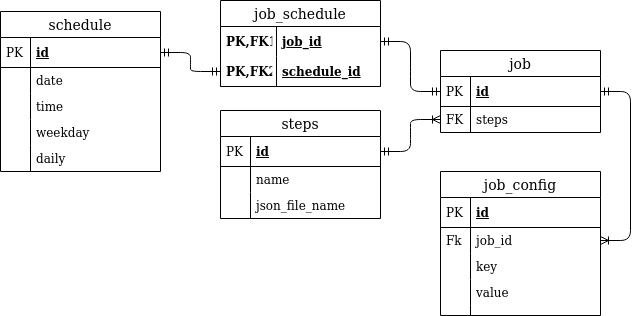

The diagram above was exported from draw.io. Its source (the exported page's mxGraphModel, read from the mxfile embedded in the PNG):
<mxGraphModel dx="1262" dy="655" grid="1" gridSize="10" guides="1" tooltips="1" connect="1" arrows="1" fold="1" page="1" pageScale="1" pageWidth="827" pageHeight="1169" math="0" shadow="0">
  <root>
    <mxCell id="WIyWlLk6GJQsqaUBKTNV-0" />
    <mxCell id="WIyWlLk6GJQsqaUBKTNV-1" parent="WIyWlLk6GJQsqaUBKTNV-0" />
    <mxCell id="u7zLEW4MZgUxcLms_x3K-67" value="" style="edgeStyle=entityRelationEdgeStyle;fontSize=12;html=1;endArrow=ERmandOne;startArrow=ERmandOne;exitX=1;exitY=0.5;exitDx=0;exitDy=0;" parent="WIyWlLk6GJQsqaUBKTNV-1" source="u7zLEW4MZgUxcLms_x3K-12" target="u7zLEW4MZgUxcLms_x3K-61" edge="1">
      <mxGeometry width="100" height="100" relative="1" as="geometry">
        <mxPoint x="239" y="500" as="sourcePoint" />
        <mxPoint x="339" y="400" as="targetPoint" />
      </mxGeometry>
    </mxCell>
    <mxCell id="u7zLEW4MZgUxcLms_x3K-69" value="" style="edgeStyle=entityRelationEdgeStyle;fontSize=12;html=1;endArrow=ERmandOne;startArrow=ERmandOne;" parent="WIyWlLk6GJQsqaUBKTNV-1" source="u7zLEW4MZgUxcLms_x3K-59" target="u7zLEW4MZgUxcLms_x3K-27" edge="1">
      <mxGeometry width="100" height="100" relative="1" as="geometry">
        <mxPoint x="399" y="510" as="sourcePoint" />
        <mxPoint x="499" y="410" as="targetPoint" />
      </mxGeometry>
    </mxCell>
    <mxCell id="u7zLEW4MZgUxcLms_x3K-70" value="" style="edgeStyle=entityRelationEdgeStyle;fontSize=12;html=1;endArrow=ERoneToMany;startArrow=ERmandOne;entryX=0;entryY=0.5;entryDx=0;entryDy=0;exitX=1;exitY=0.5;exitDx=0;exitDy=0;" parent="WIyWlLk6GJQsqaUBKTNV-1" source="u7zLEW4MZgUxcLms_x3K-41" target="u7zLEW4MZgUxcLms_x3K-29" edge="1">
      <mxGeometry width="100" height="100" relative="1" as="geometry">
        <mxPoint x="439" y="160" as="sourcePoint" />
        <mxPoint x="539" y="60" as="targetPoint" />
      </mxGeometry>
    </mxCell>
    <mxCell id="u7zLEW4MZgUxcLms_x3K-83" value="" style="edgeStyle=entityRelationEdgeStyle;fontSize=12;html=1;endArrow=ERoneToMany;startArrow=ERmandOne;" parent="WIyWlLk6GJQsqaUBKTNV-1" source="u7zLEW4MZgUxcLms_x3K-27" target="u7zLEW4MZgUxcLms_x3K-74" edge="1">
      <mxGeometry width="100" height="100" relative="1" as="geometry">
        <mxPoint x="719" y="370" as="sourcePoint" />
        <mxPoint x="750" y="270" as="targetPoint" />
      </mxGeometry>
    </mxCell>
    <mxCell id="u7zLEW4MZgUxcLms_x3K-26" value="job" style="swimlane;fontStyle=0;childLayout=stackLayout;horizontal=1;startSize=26;horizontalStack=0;resizeParent=1;resizeParentMax=0;resizeLast=0;collapsible=1;marginBottom=0;align=center;fontSize=14;" parent="WIyWlLk6GJQsqaUBKTNV-1" vertex="1">
      <mxGeometry x="539" y="160" width="160" height="82" as="geometry">
        <mxRectangle x="410" y="120" width="90" height="26" as="alternateBounds" />
      </mxGeometry>
    </mxCell>
    <mxCell id="u7zLEW4MZgUxcLms_x3K-27" value="id" style="shape=partialRectangle;top=0;left=0;right=0;bottom=1;align=left;verticalAlign=middle;fillColor=none;spacingLeft=34;spacingRight=4;overflow=hidden;rotatable=0;points=[[0,0.5],[1,0.5]];portConstraint=eastwest;dropTarget=0;fontStyle=5;fontSize=12;" parent="u7zLEW4MZgUxcLms_x3K-26" vertex="1">
      <mxGeometry y="26" width="160" height="30" as="geometry" />
    </mxCell>
    <mxCell id="u7zLEW4MZgUxcLms_x3K-28" value="PK" style="shape=partialRectangle;top=0;left=0;bottom=0;fillColor=none;align=left;verticalAlign=middle;spacingLeft=4;spacingRight=4;overflow=hidden;rotatable=0;points=[];portConstraint=eastwest;part=1;fontSize=12;" parent="u7zLEW4MZgUxcLms_x3K-27" vertex="1" connectable="0">
      <mxGeometry width="30" height="30" as="geometry" />
    </mxCell>
    <mxCell id="u7zLEW4MZgUxcLms_x3K-29" value="steps" style="shape=partialRectangle;top=0;left=0;right=0;bottom=0;align=left;verticalAlign=top;fillColor=none;spacingLeft=34;spacingRight=4;overflow=hidden;rotatable=0;points=[[0,0.5],[1,0.5]];portConstraint=eastwest;dropTarget=0;fontSize=12;" parent="u7zLEW4MZgUxcLms_x3K-26" vertex="1">
      <mxGeometry y="56" width="160" height="26" as="geometry" />
    </mxCell>
    <mxCell id="u7zLEW4MZgUxcLms_x3K-30" value="FK" style="shape=partialRectangle;top=0;left=0;bottom=0;fillColor=none;align=left;verticalAlign=top;spacingLeft=4;spacingRight=4;overflow=hidden;rotatable=0;points=[];portConstraint=eastwest;part=1;fontSize=12;" parent="u7zLEW4MZgUxcLms_x3K-29" vertex="1" connectable="0">
      <mxGeometry width="30" height="26" as="geometry" />
    </mxCell>
    <mxCell id="u7zLEW4MZgUxcLms_x3K-58" value="job_schedule" style="swimlane;fontStyle=0;childLayout=stackLayout;horizontal=1;startSize=26;horizontalStack=0;resizeParent=1;resizeParentMax=0;resizeLast=0;collapsible=1;marginBottom=0;align=center;fontSize=14;" parent="WIyWlLk6GJQsqaUBKTNV-1" vertex="1">
      <mxGeometry x="319" y="110" width="160" height="86" as="geometry" />
    </mxCell>
    <mxCell id="u7zLEW4MZgUxcLms_x3K-59" value="job_id" style="shape=partialRectangle;top=0;left=0;right=0;bottom=0;align=left;verticalAlign=middle;fillColor=none;spacingLeft=60;spacingRight=4;overflow=hidden;rotatable=0;points=[[0,0.5],[1,0.5]];portConstraint=eastwest;dropTarget=0;fontStyle=5;fontSize=12;" parent="u7zLEW4MZgUxcLms_x3K-58" vertex="1">
      <mxGeometry y="26" width="160" height="30" as="geometry" />
    </mxCell>
    <mxCell id="u7zLEW4MZgUxcLms_x3K-60" value="PK,FK1" style="shape=partialRectangle;fontStyle=1;top=0;left=0;bottom=0;fillColor=none;align=left;verticalAlign=middle;spacingLeft=4;spacingRight=4;overflow=hidden;rotatable=0;points=[];portConstraint=eastwest;part=1;fontSize=12;" parent="u7zLEW4MZgUxcLms_x3K-59" vertex="1" connectable="0">
      <mxGeometry width="56" height="30" as="geometry" />
    </mxCell>
    <mxCell id="u7zLEW4MZgUxcLms_x3K-61" value="schedule_id" style="shape=partialRectangle;top=0;left=0;right=0;bottom=1;align=left;verticalAlign=middle;fillColor=none;spacingLeft=60;spacingRight=4;overflow=hidden;rotatable=0;points=[[0,0.5],[1,0.5]];portConstraint=eastwest;dropTarget=0;fontStyle=5;fontSize=12;" parent="u7zLEW4MZgUxcLms_x3K-58" vertex="1">
      <mxGeometry y="56" width="160" height="30" as="geometry" />
    </mxCell>
    <mxCell id="u7zLEW4MZgUxcLms_x3K-62" value="PK,FK2" style="shape=partialRectangle;fontStyle=1;top=0;left=0;bottom=0;fillColor=none;align=left;verticalAlign=middle;spacingLeft=4;spacingRight=4;overflow=hidden;rotatable=0;points=[];portConstraint=eastwest;part=1;fontSize=12;" parent="u7zLEW4MZgUxcLms_x3K-61" vertex="1" connectable="0">
      <mxGeometry width="56" height="30" as="geometry" />
    </mxCell>
    <mxCell id="u7zLEW4MZgUxcLms_x3K-40" value="steps" style="swimlane;fontStyle=0;childLayout=stackLayout;horizontal=1;startSize=26;horizontalStack=0;resizeParent=1;resizeParentMax=0;resizeLast=0;collapsible=1;marginBottom=0;align=center;fontSize=14;" parent="WIyWlLk6GJQsqaUBKTNV-1" vertex="1">
      <mxGeometry x="319" y="220" width="160" height="108" as="geometry" />
    </mxCell>
    <mxCell id="u7zLEW4MZgUxcLms_x3K-41" value="id" style="shape=partialRectangle;top=0;left=0;right=0;bottom=1;align=left;verticalAlign=middle;fillColor=none;spacingLeft=34;spacingRight=4;overflow=hidden;rotatable=0;points=[[0,0.5],[1,0.5]];portConstraint=eastwest;dropTarget=0;fontStyle=5;fontSize=12;" parent="u7zLEW4MZgUxcLms_x3K-40" vertex="1">
      <mxGeometry y="26" width="160" height="30" as="geometry" />
    </mxCell>
    <mxCell id="u7zLEW4MZgUxcLms_x3K-42" value="PK" style="shape=partialRectangle;top=0;left=0;bottom=0;fillColor=none;align=left;verticalAlign=middle;spacingLeft=4;spacingRight=4;overflow=hidden;rotatable=0;points=[];portConstraint=eastwest;part=1;fontSize=12;" parent="u7zLEW4MZgUxcLms_x3K-41" vertex="1" connectable="0">
      <mxGeometry width="30" height="30" as="geometry" />
    </mxCell>
    <mxCell id="u7zLEW4MZgUxcLms_x3K-43" value="name" style="shape=partialRectangle;top=0;left=0;right=0;bottom=0;align=left;verticalAlign=top;fillColor=none;spacingLeft=34;spacingRight=4;overflow=hidden;rotatable=0;points=[[0,0.5],[1,0.5]];portConstraint=eastwest;dropTarget=0;fontSize=12;" parent="u7zLEW4MZgUxcLms_x3K-40" vertex="1">
      <mxGeometry y="56" width="160" height="26" as="geometry" />
    </mxCell>
    <mxCell id="u7zLEW4MZgUxcLms_x3K-44" value="" style="shape=partialRectangle;top=0;left=0;bottom=0;fillColor=none;align=left;verticalAlign=top;spacingLeft=4;spacingRight=4;overflow=hidden;rotatable=0;points=[];portConstraint=eastwest;part=1;fontSize=12;" parent="u7zLEW4MZgUxcLms_x3K-43" vertex="1" connectable="0">
      <mxGeometry width="30" height="26" as="geometry" />
    </mxCell>
    <mxCell id="NZwgCwJZxzrfbSMgjG3K-43" value="json_file_name" style="shape=partialRectangle;top=0;left=0;right=0;bottom=0;align=left;verticalAlign=top;fillColor=none;spacingLeft=34;spacingRight=4;overflow=hidden;rotatable=0;points=[[0,0.5],[1,0.5]];portConstraint=eastwest;dropTarget=0;fontSize=12;" vertex="1" parent="u7zLEW4MZgUxcLms_x3K-40">
      <mxGeometry y="82" width="160" height="26" as="geometry" />
    </mxCell>
    <mxCell id="NZwgCwJZxzrfbSMgjG3K-44" value="" style="shape=partialRectangle;top=0;left=0;bottom=0;fillColor=none;align=left;verticalAlign=top;spacingLeft=4;spacingRight=4;overflow=hidden;rotatable=0;points=[];portConstraint=eastwest;part=1;fontSize=12;" vertex="1" connectable="0" parent="NZwgCwJZxzrfbSMgjG3K-43">
      <mxGeometry width="30" height="26" as="geometry" />
    </mxCell>
    <mxCell id="u7zLEW4MZgUxcLms_x3K-11" value="schedule" style="swimlane;fontStyle=0;childLayout=stackLayout;horizontal=1;startSize=26;horizontalStack=0;resizeParent=1;resizeParentMax=0;resizeLast=0;collapsible=1;marginBottom=0;align=center;fontSize=14;" parent="WIyWlLk6GJQsqaUBKTNV-1" vertex="1">
      <mxGeometry x="99" y="121" width="160" height="160" as="geometry">
        <mxRectangle x="410" y="120" width="90" height="26" as="alternateBounds" />
      </mxGeometry>
    </mxCell>
    <mxCell id="u7zLEW4MZgUxcLms_x3K-12" value="id" style="shape=partialRectangle;top=0;left=0;right=0;bottom=1;align=left;verticalAlign=middle;fillColor=none;spacingLeft=34;spacingRight=4;overflow=hidden;rotatable=0;points=[[0,0.5],[1,0.5]];portConstraint=eastwest;dropTarget=0;fontStyle=5;fontSize=12;" parent="u7zLEW4MZgUxcLms_x3K-11" vertex="1">
      <mxGeometry y="26" width="160" height="30" as="geometry" />
    </mxCell>
    <mxCell id="u7zLEW4MZgUxcLms_x3K-13" value="PK" style="shape=partialRectangle;top=0;left=0;bottom=0;fillColor=none;align=left;verticalAlign=middle;spacingLeft=4;spacingRight=4;overflow=hidden;rotatable=0;points=[];portConstraint=eastwest;part=1;fontSize=12;" parent="u7zLEW4MZgUxcLms_x3K-12" vertex="1" connectable="0">
      <mxGeometry width="30" height="30" as="geometry" />
    </mxCell>
    <mxCell id="u7zLEW4MZgUxcLms_x3K-16" value="date" style="shape=partialRectangle;top=0;left=0;right=0;bottom=0;align=left;verticalAlign=top;fillColor=none;spacingLeft=34;spacingRight=4;overflow=hidden;rotatable=0;points=[[0,0.5],[1,0.5]];portConstraint=eastwest;dropTarget=0;fontSize=12;" parent="u7zLEW4MZgUxcLms_x3K-11" vertex="1">
      <mxGeometry y="56" width="160" height="26" as="geometry" />
    </mxCell>
    <mxCell id="u7zLEW4MZgUxcLms_x3K-17" value="" style="shape=partialRectangle;top=0;left=0;bottom=0;fillColor=none;align=left;verticalAlign=top;spacingLeft=4;spacingRight=4;overflow=hidden;rotatable=0;points=[];portConstraint=eastwest;part=1;fontSize=12;" parent="u7zLEW4MZgUxcLms_x3K-16" vertex="1" connectable="0">
      <mxGeometry width="30" height="26" as="geometry" />
    </mxCell>
    <mxCell id="u7zLEW4MZgUxcLms_x3K-18" value="time" style="shape=partialRectangle;top=0;left=0;right=0;bottom=0;align=left;verticalAlign=top;fillColor=none;spacingLeft=34;spacingRight=4;overflow=hidden;rotatable=0;points=[[0,0.5],[1,0.5]];portConstraint=eastwest;dropTarget=0;fontSize=12;" parent="u7zLEW4MZgUxcLms_x3K-11" vertex="1">
      <mxGeometry y="82" width="160" height="26" as="geometry" />
    </mxCell>
    <mxCell id="u7zLEW4MZgUxcLms_x3K-19" value="" style="shape=partialRectangle;top=0;left=0;bottom=0;fillColor=none;align=left;verticalAlign=top;spacingLeft=4;spacingRight=4;overflow=hidden;rotatable=0;points=[];portConstraint=eastwest;part=1;fontSize=12;" parent="u7zLEW4MZgUxcLms_x3K-18" vertex="1" connectable="0">
      <mxGeometry width="30" height="26" as="geometry" />
    </mxCell>
    <mxCell id="u7zLEW4MZgUxcLms_x3K-22" value="weekday" style="shape=partialRectangle;top=0;left=0;right=0;bottom=0;align=left;verticalAlign=top;fillColor=none;spacingLeft=34;spacingRight=4;overflow=hidden;rotatable=0;points=[[0,0.5],[1,0.5]];portConstraint=eastwest;dropTarget=0;fontSize=12;" parent="u7zLEW4MZgUxcLms_x3K-11" vertex="1">
      <mxGeometry y="108" width="160" height="26" as="geometry" />
    </mxCell>
    <mxCell id="u7zLEW4MZgUxcLms_x3K-23" value="" style="shape=partialRectangle;top=0;left=0;bottom=0;fillColor=none;align=left;verticalAlign=top;spacingLeft=4;spacingRight=4;overflow=hidden;rotatable=0;points=[];portConstraint=eastwest;part=1;fontSize=12;" parent="u7zLEW4MZgUxcLms_x3K-22" vertex="1" connectable="0">
      <mxGeometry width="30" height="26" as="geometry" />
    </mxCell>
    <mxCell id="u7zLEW4MZgUxcLms_x3K-24" value="daily" style="shape=partialRectangle;top=0;left=0;right=0;bottom=0;align=left;verticalAlign=top;fillColor=none;spacingLeft=34;spacingRight=4;overflow=hidden;rotatable=0;points=[[0,0.5],[1,0.5]];portConstraint=eastwest;dropTarget=0;fontSize=12;" parent="u7zLEW4MZgUxcLms_x3K-11" vertex="1">
      <mxGeometry y="134" width="160" height="26" as="geometry" />
    </mxCell>
    <mxCell id="u7zLEW4MZgUxcLms_x3K-25" value="" style="shape=partialRectangle;top=0;left=0;bottom=0;fillColor=none;align=left;verticalAlign=top;spacingLeft=4;spacingRight=4;overflow=hidden;rotatable=0;points=[];portConstraint=eastwest;part=1;fontSize=12;" parent="u7zLEW4MZgUxcLms_x3K-24" vertex="1" connectable="0">
      <mxGeometry width="30" height="26" as="geometry" />
    </mxCell>
    <mxCell id="u7zLEW4MZgUxcLms_x3K-71" value="job_config" style="swimlane;fontStyle=0;childLayout=stackLayout;horizontal=1;startSize=26;horizontalStack=0;resizeParent=1;resizeParentMax=0;resizeLast=0;collapsible=1;marginBottom=0;align=center;fontSize=14;" parent="WIyWlLk6GJQsqaUBKTNV-1" vertex="1">
      <mxGeometry x="539" y="281" width="160" height="144" as="geometry">
        <mxRectangle x="539" y="281" width="100" height="26" as="alternateBounds" />
      </mxGeometry>
    </mxCell>
    <mxCell id="u7zLEW4MZgUxcLms_x3K-72" value="id" style="shape=partialRectangle;top=0;left=0;right=0;bottom=1;align=left;verticalAlign=middle;fillColor=none;spacingLeft=34;spacingRight=4;overflow=hidden;rotatable=0;points=[[0,0.5],[1,0.5]];portConstraint=eastwest;dropTarget=0;fontStyle=5;fontSize=12;" parent="u7zLEW4MZgUxcLms_x3K-71" vertex="1">
      <mxGeometry y="26" width="160" height="30" as="geometry" />
    </mxCell>
    <mxCell id="u7zLEW4MZgUxcLms_x3K-73" value="PK" style="shape=partialRectangle;top=0;left=0;bottom=0;fillColor=none;align=left;verticalAlign=middle;spacingLeft=4;spacingRight=4;overflow=hidden;rotatable=0;points=[];portConstraint=eastwest;part=1;fontSize=12;" parent="u7zLEW4MZgUxcLms_x3K-72" vertex="1" connectable="0">
      <mxGeometry width="30" height="30" as="geometry" />
    </mxCell>
    <mxCell id="u7zLEW4MZgUxcLms_x3K-74" value="job_id" style="shape=partialRectangle;top=0;left=0;right=0;bottom=0;align=left;verticalAlign=top;fillColor=none;spacingLeft=34;spacingRight=4;overflow=hidden;rotatable=0;points=[[0,0.5],[1,0.5]];portConstraint=eastwest;dropTarget=0;fontSize=12;" parent="u7zLEW4MZgUxcLms_x3K-71" vertex="1">
      <mxGeometry y="56" width="160" height="26" as="geometry" />
    </mxCell>
    <mxCell id="u7zLEW4MZgUxcLms_x3K-75" value="Fk" style="shape=partialRectangle;top=0;left=0;bottom=0;fillColor=none;align=left;verticalAlign=top;spacingLeft=4;spacingRight=4;overflow=hidden;rotatable=0;points=[];portConstraint=eastwest;part=1;fontSize=12;" parent="u7zLEW4MZgUxcLms_x3K-74" vertex="1" connectable="0">
      <mxGeometry width="30" height="26" as="geometry" />
    </mxCell>
    <mxCell id="u7zLEW4MZgUxcLms_x3K-76" value="key" style="shape=partialRectangle;top=0;left=0;right=0;bottom=0;align=left;verticalAlign=top;fillColor=none;spacingLeft=34;spacingRight=4;overflow=hidden;rotatable=0;points=[[0,0.5],[1,0.5]];portConstraint=eastwest;dropTarget=0;fontSize=12;" parent="u7zLEW4MZgUxcLms_x3K-71" vertex="1">
      <mxGeometry y="82" width="160" height="26" as="geometry" />
    </mxCell>
    <mxCell id="u7zLEW4MZgUxcLms_x3K-77" value="" style="shape=partialRectangle;top=0;left=0;bottom=0;fillColor=none;align=left;verticalAlign=top;spacingLeft=4;spacingRight=4;overflow=hidden;rotatable=0;points=[];portConstraint=eastwest;part=1;fontSize=12;" parent="u7zLEW4MZgUxcLms_x3K-76" vertex="1" connectable="0">
      <mxGeometry width="30" height="26" as="geometry" />
    </mxCell>
    <mxCell id="u7zLEW4MZgUxcLms_x3K-78" value="value" style="shape=partialRectangle;top=0;left=0;right=0;bottom=0;align=left;verticalAlign=top;fillColor=none;spacingLeft=34;spacingRight=4;overflow=hidden;rotatable=0;points=[[0,0.5],[1,0.5]];portConstraint=eastwest;dropTarget=0;fontSize=12;" parent="u7zLEW4MZgUxcLms_x3K-71" vertex="1">
      <mxGeometry y="108" width="160" height="26" as="geometry" />
    </mxCell>
    <mxCell id="u7zLEW4MZgUxcLms_x3K-79" value="" style="shape=partialRectangle;top=0;left=0;bottom=0;fillColor=none;align=left;verticalAlign=top;spacingLeft=4;spacingRight=4;overflow=hidden;rotatable=0;points=[];portConstraint=eastwest;part=1;fontSize=12;" parent="u7zLEW4MZgUxcLms_x3K-78" vertex="1" connectable="0">
      <mxGeometry width="30" height="26" as="geometry" />
    </mxCell>
    <mxCell id="u7zLEW4MZgUxcLms_x3K-80" value="" style="shape=partialRectangle;top=0;left=0;right=0;bottom=0;align=left;verticalAlign=top;fillColor=none;spacingLeft=34;spacingRight=4;overflow=hidden;rotatable=0;points=[[0,0.5],[1,0.5]];portConstraint=eastwest;dropTarget=0;fontSize=12;" parent="u7zLEW4MZgUxcLms_x3K-71" vertex="1">
      <mxGeometry y="134" width="160" height="10" as="geometry" />
    </mxCell>
    <mxCell id="u7zLEW4MZgUxcLms_x3K-81" value="" style="shape=partialRectangle;top=0;left=0;bottom=0;fillColor=none;align=left;verticalAlign=top;spacingLeft=4;spacingRight=4;overflow=hidden;rotatable=0;points=[];portConstraint=eastwest;part=1;fontSize=12;" parent="u7zLEW4MZgUxcLms_x3K-80" vertex="1" connectable="0">
      <mxGeometry width="30" height="10" as="geometry" />
    </mxCell>
  </root>
</mxGraphModel>